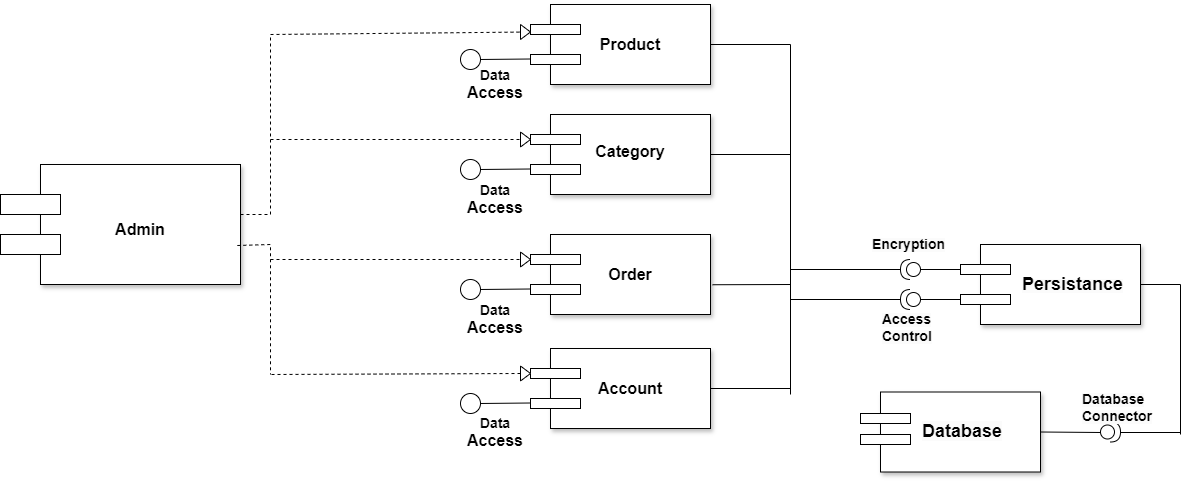

The diagram above was exported from draw.io. Its source (the exported page's mxGraphModel, read from the mxfile embedded in the PNG):
<mxGraphModel dx="1313" dy="690" grid="1" gridSize="10" guides="1" tooltips="1" connect="1" arrows="1" fold="1" page="1" pageScale="1" pageWidth="1198" pageHeight="847" math="0" shadow="0">
  <root>
    <mxCell id="0" />
    <mxCell id="1" parent="0" />
    <mxCell id="jrHq5g3D_AmwOoyIPafw-1" value="" style="rounded=0;whiteSpace=wrap;html=1;shadow=1;" parent="1" vertex="1">
      <mxGeometry x="50" y="200" width="200" height="120" as="geometry" />
    </mxCell>
    <mxCell id="jrHq5g3D_AmwOoyIPafw-2" value="" style="rounded=0;whiteSpace=wrap;html=1;" parent="1" vertex="1">
      <mxGeometry x="10" y="230" width="60" height="20" as="geometry" />
    </mxCell>
    <mxCell id="jrHq5g3D_AmwOoyIPafw-3" value="" style="rounded=0;whiteSpace=wrap;html=1;" parent="1" vertex="1">
      <mxGeometry x="10" y="270" width="60" height="20" as="geometry" />
    </mxCell>
    <mxCell id="jrHq5g3D_AmwOoyIPafw-6" value="" style="rounded=0;whiteSpace=wrap;html=1;shadow=1;" parent="1" vertex="1">
      <mxGeometry x="560" y="40" width="160" height="80" as="geometry" />
    </mxCell>
    <mxCell id="jrHq5g3D_AmwOoyIPafw-7" value="" style="rounded=0;whiteSpace=wrap;html=1;" parent="1" vertex="1">
      <mxGeometry x="540" y="60" width="50" height="10" as="geometry" />
    </mxCell>
    <mxCell id="jrHq5g3D_AmwOoyIPafw-8" value="" style="rounded=0;whiteSpace=wrap;html=1;" parent="1" vertex="1">
      <mxGeometry x="540" y="90" width="50" height="10" as="geometry" />
    </mxCell>
    <mxCell id="jrHq5g3D_AmwOoyIPafw-13" value="" style="rounded=0;whiteSpace=wrap;html=1;shadow=1;" parent="1" vertex="1">
      <mxGeometry x="560" y="150" width="160" height="80" as="geometry" />
    </mxCell>
    <mxCell id="jrHq5g3D_AmwOoyIPafw-14" value="" style="rounded=0;whiteSpace=wrap;html=1;" parent="1" vertex="1">
      <mxGeometry x="540" y="170" width="50" height="10" as="geometry" />
    </mxCell>
    <mxCell id="jrHq5g3D_AmwOoyIPafw-15" value="" style="rounded=0;whiteSpace=wrap;html=1;" parent="1" vertex="1">
      <mxGeometry x="540" y="200" width="50" height="10" as="geometry" />
    </mxCell>
    <mxCell id="jrHq5g3D_AmwOoyIPafw-16" value="" style="rounded=0;whiteSpace=wrap;html=1;shadow=1;" parent="1" vertex="1">
      <mxGeometry x="560" y="270" width="160" height="80" as="geometry" />
    </mxCell>
    <mxCell id="jrHq5g3D_AmwOoyIPafw-17" value="" style="rounded=0;whiteSpace=wrap;html=1;" parent="1" vertex="1">
      <mxGeometry x="540" y="290" width="50" height="10" as="geometry" />
    </mxCell>
    <mxCell id="jrHq5g3D_AmwOoyIPafw-18" value="" style="rounded=0;whiteSpace=wrap;html=1;" parent="1" vertex="1">
      <mxGeometry x="540" y="320" width="50" height="10" as="geometry" />
    </mxCell>
    <mxCell id="jrHq5g3D_AmwOoyIPafw-23" value="" style="rounded=0;whiteSpace=wrap;html=1;shadow=1;" parent="1" vertex="1">
      <mxGeometry x="560" y="384" width="160" height="80" as="geometry" />
    </mxCell>
    <mxCell id="jrHq5g3D_AmwOoyIPafw-24" value="" style="rounded=0;whiteSpace=wrap;html=1;" parent="1" vertex="1">
      <mxGeometry x="540" y="404" width="50" height="10" as="geometry" />
    </mxCell>
    <mxCell id="jrHq5g3D_AmwOoyIPafw-25" value="" style="rounded=0;whiteSpace=wrap;html=1;" parent="1" vertex="1">
      <mxGeometry x="540" y="434" width="50" height="10" as="geometry" />
    </mxCell>
    <mxCell id="jrHq5g3D_AmwOoyIPafw-29" value="" style="rounded=0;whiteSpace=wrap;html=1;shadow=1;" parent="1" vertex="1">
      <mxGeometry x="990" y="280" width="160" height="80" as="geometry" />
    </mxCell>
    <mxCell id="jrHq5g3D_AmwOoyIPafw-30" value="" style="rounded=0;whiteSpace=wrap;html=1;" parent="1" vertex="1">
      <mxGeometry x="970" y="300" width="50" height="10" as="geometry" />
    </mxCell>
    <mxCell id="jrHq5g3D_AmwOoyIPafw-31" value="" style="rounded=0;whiteSpace=wrap;html=1;" parent="1" vertex="1">
      <mxGeometry x="970" y="330" width="50" height="10" as="geometry" />
    </mxCell>
    <mxCell id="jrHq5g3D_AmwOoyIPafw-32" value="" style="rounded=0;whiteSpace=wrap;html=1;shadow=1;" parent="1" vertex="1">
      <mxGeometry x="890" y="427.5" width="160" height="80" as="geometry" />
    </mxCell>
    <mxCell id="jrHq5g3D_AmwOoyIPafw-33" value="" style="rounded=0;whiteSpace=wrap;html=1;" parent="1" vertex="1">
      <mxGeometry x="870" y="449" width="50" height="10" as="geometry" />
    </mxCell>
    <mxCell id="jrHq5g3D_AmwOoyIPafw-34" value="" style="rounded=0;whiteSpace=wrap;html=1;" parent="1" vertex="1">
      <mxGeometry x="870" y="470" width="50" height="10" as="geometry" />
    </mxCell>
    <mxCell id="jrHq5g3D_AmwOoyIPafw-35" value="" style="endArrow=none;html=1;rounded=0;" parent="1" source="jrHq5g3D_AmwOoyIPafw-36" edge="1">
      <mxGeometry width="50" height="50" relative="1" as="geometry">
        <mxPoint x="480" y="325" as="sourcePoint" />
        <mxPoint x="540" y="324.5" as="targetPoint" />
      </mxGeometry>
    </mxCell>
    <mxCell id="jrHq5g3D_AmwOoyIPafw-38" value="" style="endArrow=none;html=1;rounded=0;" parent="1" target="jrHq5g3D_AmwOoyIPafw-36" edge="1">
      <mxGeometry width="50" height="50" relative="1" as="geometry">
        <mxPoint x="480" y="325" as="sourcePoint" />
        <mxPoint x="540" y="324.5" as="targetPoint" />
      </mxGeometry>
    </mxCell>
    <mxCell id="jrHq5g3D_AmwOoyIPafw-36" value="" style="ellipse;whiteSpace=wrap;html=1;aspect=fixed;" parent="1" vertex="1">
      <mxGeometry x="470" y="315" width="20" height="20" as="geometry" />
    </mxCell>
    <mxCell id="jrHq5g3D_AmwOoyIPafw-41" value="" style="endArrow=none;html=1;rounded=0;" parent="1" source="jrHq5g3D_AmwOoyIPafw-47" edge="1">
      <mxGeometry width="50" height="50" relative="1" as="geometry">
        <mxPoint x="490" y="205" as="sourcePoint" />
        <mxPoint x="540" y="204.5" as="targetPoint" />
      </mxGeometry>
    </mxCell>
    <mxCell id="jrHq5g3D_AmwOoyIPafw-42" value="" style="endArrow=none;html=1;rounded=0;" parent="1" source="jrHq5g3D_AmwOoyIPafw-49" edge="1">
      <mxGeometry width="50" height="50" relative="1" as="geometry">
        <mxPoint x="490" y="95" as="sourcePoint" />
        <mxPoint x="540" y="94.5" as="targetPoint" />
      </mxGeometry>
    </mxCell>
    <mxCell id="jrHq5g3D_AmwOoyIPafw-43" value="" style="endArrow=none;html=1;rounded=0;" parent="1" source="jrHq5g3D_AmwOoyIPafw-44" edge="1">
      <mxGeometry width="50" height="50" relative="1" as="geometry">
        <mxPoint x="490" y="439" as="sourcePoint" />
        <mxPoint x="540" y="438.5" as="targetPoint" />
      </mxGeometry>
    </mxCell>
    <mxCell id="jrHq5g3D_AmwOoyIPafw-46" value="" style="endArrow=none;html=1;rounded=0;" parent="1" target="jrHq5g3D_AmwOoyIPafw-44" edge="1">
      <mxGeometry width="50" height="50" relative="1" as="geometry">
        <mxPoint x="490" y="439" as="sourcePoint" />
        <mxPoint x="540" y="438.5" as="targetPoint" />
      </mxGeometry>
    </mxCell>
    <mxCell id="jrHq5g3D_AmwOoyIPafw-44" value="" style="ellipse;whiteSpace=wrap;html=1;aspect=fixed;" parent="1" vertex="1">
      <mxGeometry x="470" y="429" width="20" height="20" as="geometry" />
    </mxCell>
    <mxCell id="jrHq5g3D_AmwOoyIPafw-48" value="" style="endArrow=none;html=1;rounded=0;" parent="1" target="jrHq5g3D_AmwOoyIPafw-47" edge="1">
      <mxGeometry width="50" height="50" relative="1" as="geometry">
        <mxPoint x="490" y="205" as="sourcePoint" />
        <mxPoint x="540" y="204.5" as="targetPoint" />
      </mxGeometry>
    </mxCell>
    <mxCell id="jrHq5g3D_AmwOoyIPafw-47" value="" style="ellipse;whiteSpace=wrap;html=1;aspect=fixed;" parent="1" vertex="1">
      <mxGeometry x="470" y="195" width="20" height="20" as="geometry" />
    </mxCell>
    <mxCell id="jrHq5g3D_AmwOoyIPafw-50" value="" style="endArrow=none;html=1;rounded=0;" parent="1" target="jrHq5g3D_AmwOoyIPafw-49" edge="1">
      <mxGeometry width="50" height="50" relative="1" as="geometry">
        <mxPoint x="490" y="95" as="sourcePoint" />
        <mxPoint x="540" y="94.5" as="targetPoint" />
      </mxGeometry>
    </mxCell>
    <mxCell id="jrHq5g3D_AmwOoyIPafw-49" value="" style="ellipse;whiteSpace=wrap;html=1;aspect=fixed;" parent="1" vertex="1">
      <mxGeometry x="470" y="85" width="20" height="20" as="geometry" />
    </mxCell>
    <mxCell id="jrHq5g3D_AmwOoyIPafw-55" value="" style="endArrow=none;dashed=1;html=1;rounded=0;entryX=1;entryY=0.5;entryDx=0;entryDy=0;" parent="1" target="jrHq5g3D_AmwOoyIPafw-56" edge="1">
      <mxGeometry width="50" height="50" relative="1" as="geometry">
        <mxPoint x="250" y="250" as="sourcePoint" />
        <mxPoint x="530" y="65" as="targetPoint" />
        <Array as="points">
          <mxPoint x="250" y="250" />
          <mxPoint x="280" y="250" />
          <mxPoint x="280" y="70" />
        </Array>
      </mxGeometry>
    </mxCell>
    <mxCell id="jrHq5g3D_AmwOoyIPafw-56" value="" style="triangle;whiteSpace=wrap;html=1;" parent="1" vertex="1">
      <mxGeometry x="530" y="60" width="10" height="15" as="geometry" />
    </mxCell>
    <mxCell id="jrHq5g3D_AmwOoyIPafw-58" value="" style="endArrow=none;dashed=1;html=1;rounded=0;entryX=0;entryY=0.5;entryDx=0;entryDy=0;" parent="1" target="jrHq5g3D_AmwOoyIPafw-60" edge="1">
      <mxGeometry width="50" height="50" relative="1" as="geometry">
        <mxPoint x="280" y="175" as="sourcePoint" />
        <mxPoint x="548.4" y="210" as="targetPoint" />
        <Array as="points" />
      </mxGeometry>
    </mxCell>
    <mxCell id="jrHq5g3D_AmwOoyIPafw-60" value="" style="triangle;whiteSpace=wrap;html=1;" parent="1" vertex="1">
      <mxGeometry x="530" y="167.5" width="10" height="15" as="geometry" />
    </mxCell>
    <mxCell id="jrHq5g3D_AmwOoyIPafw-64" value="" style="endArrow=none;dashed=1;html=1;rounded=0;entryX=0;entryY=0.5;entryDx=0;entryDy=0;" parent="1" target="jrHq5g3D_AmwOoyIPafw-65" edge="1">
      <mxGeometry width="50" height="50" relative="1" as="geometry">
        <mxPoint x="280" y="295" as="sourcePoint" />
        <mxPoint x="470" y="300" as="targetPoint" />
        <Array as="points" />
      </mxGeometry>
    </mxCell>
    <mxCell id="jrHq5g3D_AmwOoyIPafw-65" value="" style="triangle;whiteSpace=wrap;html=1;" parent="1" vertex="1">
      <mxGeometry x="530" y="287.5" width="10" height="15" as="geometry" />
    </mxCell>
    <mxCell id="jrHq5g3D_AmwOoyIPafw-68" value="" style="endArrow=none;dashed=1;html=1;rounded=0;exitX=0.984;exitY=0.675;exitDx=0;exitDy=0;exitPerimeter=0;" parent="1" source="jrHq5g3D_AmwOoyIPafw-1" edge="1">
      <mxGeometry width="50" height="50" relative="1" as="geometry">
        <mxPoint x="250" y="290" as="sourcePoint" />
        <mxPoint x="280" y="410" as="targetPoint" />
        <Array as="points">
          <mxPoint x="280" y="280" />
        </Array>
      </mxGeometry>
    </mxCell>
    <mxCell id="jrHq5g3D_AmwOoyIPafw-69" value="" style="triangle;whiteSpace=wrap;html=1;" parent="1" vertex="1">
      <mxGeometry x="530" y="401.5" width="10" height="15" as="geometry" />
    </mxCell>
    <mxCell id="jrHq5g3D_AmwOoyIPafw-83" value="" style="endArrow=none;dashed=1;html=1;rounded=0;exitX=0;exitY=0.5;exitDx=0;exitDy=0;" parent="1" source="jrHq5g3D_AmwOoyIPafw-69" edge="1">
      <mxGeometry width="50" height="50" relative="1" as="geometry">
        <mxPoint x="570" y="420" as="sourcePoint" />
        <mxPoint x="280" y="410" as="targetPoint" />
        <Array as="points">
          <mxPoint x="280" y="410" />
        </Array>
      </mxGeometry>
    </mxCell>
    <mxCell id="jrHq5g3D_AmwOoyIPafw-84" value="" style="endArrow=none;html=1;rounded=0;entryX=1;entryY=0.5;entryDx=0;entryDy=0;" parent="1" target="jrHq5g3D_AmwOoyIPafw-6" edge="1">
      <mxGeometry width="50" height="50" relative="1" as="geometry">
        <mxPoint x="800" y="430" as="sourcePoint" />
        <mxPoint x="640" y="270" as="targetPoint" />
        <Array as="points">
          <mxPoint x="800" y="80" />
        </Array>
      </mxGeometry>
    </mxCell>
    <mxCell id="jrHq5g3D_AmwOoyIPafw-87" value="" style="endArrow=none;html=1;rounded=0;entryX=1;entryY=0.5;entryDx=0;entryDy=0;" parent="1" target="jrHq5g3D_AmwOoyIPafw-13" edge="1">
      <mxGeometry width="50" height="50" relative="1" as="geometry">
        <mxPoint x="800" y="190" as="sourcePoint" />
        <mxPoint x="640" y="310" as="targetPoint" />
        <Array as="points" />
      </mxGeometry>
    </mxCell>
    <mxCell id="jrHq5g3D_AmwOoyIPafw-88" value="" style="endArrow=none;html=1;rounded=0;entryX=1.013;entryY=0.628;entryDx=0;entryDy=0;entryPerimeter=0;" parent="1" target="jrHq5g3D_AmwOoyIPafw-16" edge="1">
      <mxGeometry width="50" height="50" relative="1" as="geometry">
        <mxPoint x="800" y="320" as="sourcePoint" />
        <mxPoint x="730" y="200" as="targetPoint" />
        <Array as="points" />
      </mxGeometry>
    </mxCell>
    <mxCell id="jrHq5g3D_AmwOoyIPafw-89" value="" style="endArrow=none;html=1;rounded=0;entryX=1;entryY=0.5;entryDx=0;entryDy=0;" parent="1" target="jrHq5g3D_AmwOoyIPafw-23" edge="1">
      <mxGeometry width="50" height="50" relative="1" as="geometry">
        <mxPoint x="800" y="424" as="sourcePoint" />
        <mxPoint x="740" y="210" as="targetPoint" />
        <Array as="points" />
      </mxGeometry>
    </mxCell>
    <mxCell id="jrHq5g3D_AmwOoyIPafw-90" value="" style="endArrow=none;html=1;rounded=0;exitX=1;exitY=0.5;exitDx=0;exitDy=0;" parent="1" source="jrHq5g3D_AmwOoyIPafw-29" edge="1">
      <mxGeometry width="50" height="50" relative="1" as="geometry">
        <mxPoint x="570" y="360" as="sourcePoint" />
        <mxPoint x="1190" y="470" as="targetPoint" />
        <Array as="points">
          <mxPoint x="1190" y="320" />
        </Array>
      </mxGeometry>
    </mxCell>
    <mxCell id="jrHq5g3D_AmwOoyIPafw-98" value="" style="endArrow=none;html=1;rounded=0;exitX=1;exitY=0.5;exitDx=0;exitDy=0;" parent="1" source="jrHq5g3D_AmwOoyIPafw-32" edge="1">
      <mxGeometry width="50" height="50" relative="1" as="geometry">
        <mxPoint x="600" y="360" as="sourcePoint" />
        <mxPoint x="1110" y="468" as="targetPoint" />
      </mxGeometry>
    </mxCell>
    <mxCell id="jrHq5g3D_AmwOoyIPafw-101" value="" style="shape=providedRequiredInterface;html=1;verticalLabelPosition=bottom;sketch=0;" parent="1" vertex="1">
      <mxGeometry x="1110" y="457.5" width="20" height="20" as="geometry" />
    </mxCell>
    <mxCell id="jrHq5g3D_AmwOoyIPafw-102" value="" style="line;strokeWidth=1;fillColor=none;align=left;verticalAlign=middle;spacingTop=-1;spacingLeft=3;spacingRight=3;rotatable=0;labelPosition=right;points=[];portConstraint=eastwest;strokeColor=inherit;" parent="1" vertex="1">
      <mxGeometry x="1130" y="464" width="60" height="8" as="geometry" />
    </mxCell>
    <mxCell id="jrHq5g3D_AmwOoyIPafw-109" value="" style="shape=providedRequiredInterface;html=1;verticalLabelPosition=bottom;sketch=0;direction=south;rotation=90;" parent="1" vertex="1">
      <mxGeometry x="910" y="295" width="20" height="20" as="geometry" />
    </mxCell>
    <mxCell id="jrHq5g3D_AmwOoyIPafw-110" value="" style="shape=providedRequiredInterface;html=1;verticalLabelPosition=bottom;sketch=0;direction=south;rotation=90;" parent="1" vertex="1">
      <mxGeometry x="910" y="325" width="20" height="20" as="geometry" />
    </mxCell>
    <mxCell id="jrHq5g3D_AmwOoyIPafw-111" value="" style="line;strokeWidth=1;fillColor=none;align=left;verticalAlign=middle;spacingTop=-1;spacingLeft=3;spacingRight=3;rotatable=0;labelPosition=right;points=[];portConstraint=eastwest;strokeColor=inherit;" parent="1" vertex="1">
      <mxGeometry x="800" y="301" width="110" height="8" as="geometry" />
    </mxCell>
    <mxCell id="jrHq5g3D_AmwOoyIPafw-112" value="" style="line;strokeWidth=1;fillColor=none;align=left;verticalAlign=middle;spacingTop=-1;spacingLeft=3;spacingRight=3;rotatable=0;labelPosition=right;points=[];portConstraint=eastwest;strokeColor=inherit;" parent="1" vertex="1">
      <mxGeometry x="800" y="331" width="110" height="8" as="geometry" />
    </mxCell>
    <mxCell id="jrHq5g3D_AmwOoyIPafw-113" value="" style="line;strokeWidth=1;fillColor=none;align=left;verticalAlign=middle;spacingTop=-1;spacingLeft=3;spacingRight=3;rotatable=0;labelPosition=right;points=[];portConstraint=eastwest;strokeColor=inherit;" parent="1" vertex="1">
      <mxGeometry x="930" y="301" width="40" height="8" as="geometry" />
    </mxCell>
    <mxCell id="jrHq5g3D_AmwOoyIPafw-114" value="" style="line;strokeWidth=1;fillColor=none;align=left;verticalAlign=middle;spacingTop=-1;spacingLeft=3;spacingRight=3;rotatable=0;labelPosition=right;points=[];portConstraint=eastwest;strokeColor=inherit;" parent="1" vertex="1">
      <mxGeometry x="930" y="331" width="40" height="8" as="geometry" />
    </mxCell>
    <mxCell id="jrHq5g3D_AmwOoyIPafw-115" value="&lt;b&gt;&lt;font style=&quot;font-size: 16px;&quot;&gt;Admin&lt;/font&gt;&lt;/b&gt;" style="text;strokeColor=none;align=center;fillColor=none;html=1;verticalAlign=middle;whiteSpace=wrap;rounded=0;" parent="1" vertex="1">
      <mxGeometry x="120" y="250" width="60" height="30" as="geometry" />
    </mxCell>
    <mxCell id="jrHq5g3D_AmwOoyIPafw-122" value="&lt;b&gt;&lt;font style=&quot;font-size: 14px;&quot;&gt;Data&lt;/font&gt;&lt;/b&gt;&lt;div&gt;&lt;b&gt;&lt;font size=&quot;3&quot;&gt;Access&lt;/font&gt;&lt;/b&gt;&lt;/div&gt;" style="text;strokeColor=none;align=center;fillColor=none;html=1;verticalAlign=middle;whiteSpace=wrap;rounded=0;" parent="1" vertex="1">
      <mxGeometry x="470" y="105" width="70" height="30" as="geometry" />
    </mxCell>
    <mxCell id="jrHq5g3D_AmwOoyIPafw-124" value="&lt;b&gt;&lt;font style=&quot;font-size: 14px;&quot;&gt;Data&lt;/font&gt;&lt;/b&gt;&lt;div&gt;&lt;b&gt;&lt;font size=&quot;3&quot;&gt;Access&lt;/font&gt;&lt;/b&gt;&lt;/div&gt;" style="text;strokeColor=none;align=center;fillColor=none;html=1;verticalAlign=middle;whiteSpace=wrap;rounded=0;" parent="1" vertex="1">
      <mxGeometry x="470" y="220" width="70" height="30" as="geometry" />
    </mxCell>
    <mxCell id="jrHq5g3D_AmwOoyIPafw-125" value="&lt;b&gt;&lt;font style=&quot;font-size: 14px;&quot;&gt;Data&lt;/font&gt;&lt;/b&gt;&lt;div&gt;&lt;b&gt;&lt;font size=&quot;3&quot;&gt;Access&lt;/font&gt;&lt;/b&gt;&lt;/div&gt;" style="text;strokeColor=none;align=center;fillColor=none;html=1;verticalAlign=middle;whiteSpace=wrap;rounded=0;" parent="1" vertex="1">
      <mxGeometry x="470" y="340" width="70" height="30" as="geometry" />
    </mxCell>
    <mxCell id="jrHq5g3D_AmwOoyIPafw-126" value="&lt;b&gt;&lt;font style=&quot;font-size: 14px;&quot;&gt;Data&lt;/font&gt;&lt;/b&gt;&lt;div&gt;&lt;b&gt;&lt;font size=&quot;3&quot;&gt;Access&lt;/font&gt;&lt;/b&gt;&lt;/div&gt;" style="text;strokeColor=none;align=center;fillColor=none;html=1;verticalAlign=middle;whiteSpace=wrap;rounded=0;" parent="1" vertex="1">
      <mxGeometry x="470" y="453" width="70" height="30" as="geometry" />
    </mxCell>
    <mxCell id="jrHq5g3D_AmwOoyIPafw-127" value="&lt;b style=&quot;&quot;&gt;&lt;font style=&quot;font-size: 16px;&quot;&gt;Product&lt;/font&gt;&lt;/b&gt;" style="text;strokeColor=none;align=center;fillColor=none;html=1;verticalAlign=middle;whiteSpace=wrap;rounded=0;" parent="1" vertex="1">
      <mxGeometry x="595" y="55" width="90" height="50" as="geometry" />
    </mxCell>
    <mxCell id="jrHq5g3D_AmwOoyIPafw-129" value="&lt;b style=&quot;&quot;&gt;&lt;font style=&quot;font-size: 16px;&quot;&gt;Category&lt;/font&gt;&lt;/b&gt;" style="text;strokeColor=none;align=center;fillColor=none;html=1;verticalAlign=middle;whiteSpace=wrap;rounded=0;" parent="1" vertex="1">
      <mxGeometry x="595" y="162" width="90" height="50" as="geometry" />
    </mxCell>
    <mxCell id="jrHq5g3D_AmwOoyIPafw-131" value="&lt;font style=&quot;font-size: 18px;&quot;&gt;&lt;b style=&quot;font-size: 16px;&quot;&gt;Order&lt;/b&gt;&lt;/font&gt;" style="text;strokeColor=none;align=center;fillColor=none;html=1;verticalAlign=middle;whiteSpace=wrap;rounded=0;" parent="1" vertex="1">
      <mxGeometry x="595" y="285" width="90" height="50" as="geometry" />
    </mxCell>
    <mxCell id="jrHq5g3D_AmwOoyIPafw-133" value="&lt;font style=&quot;font-size: 18px;&quot;&gt;&lt;b style=&quot;font-size: 16px;&quot;&gt;Account&lt;/b&gt;&lt;/font&gt;" style="text;strokeColor=none;align=center;fillColor=none;html=1;verticalAlign=middle;whiteSpace=wrap;rounded=0;" parent="1" vertex="1">
      <mxGeometry x="595" y="399" width="90" height="50" as="geometry" />
    </mxCell>
    <mxCell id="jrHq5g3D_AmwOoyIPafw-174" value="&lt;b style=&quot;color: rgb(0, 0, 0); font-family: Helvetica; font-size: 18px; font-style: normal; font-variant-ligatures: normal; font-variant-caps: normal; letter-spacing: normal; orphans: 2; text-align: center; text-indent: 0px; text-transform: none; widows: 2; word-spacing: 0px; -webkit-text-stroke-width: 0px; white-space: normal; background-color: rgb(251, 251, 251); text-decoration-thickness: initial; text-decoration-style: initial; text-decoration-color: initial;&quot;&gt;Database&lt;/b&gt;" style="text;whiteSpace=wrap;html=1;" parent="1" vertex="1">
      <mxGeometry x="930" y="450" width="120" height="50" as="geometry" />
    </mxCell>
    <mxCell id="jrHq5g3D_AmwOoyIPafw-177" value="&lt;b style=&quot;color: rgb(0, 0, 0); font-family: Helvetica; font-style: normal; font-variant-ligatures: normal; font-variant-caps: normal; letter-spacing: normal; orphans: 2; text-align: center; text-indent: 0px; text-transform: none; widows: 2; word-spacing: 0px; -webkit-text-stroke-width: 0px; white-space: normal; background-color: rgb(251, 251, 251); text-decoration-thickness: initial; text-decoration-style: initial; text-decoration-color: initial;&quot;&gt;&lt;font style=&quot;font-size: 14px;&quot;&gt;Encryption&lt;/font&gt;&lt;/b&gt;" style="text;whiteSpace=wrap;html=1;" parent="1" vertex="1">
      <mxGeometry x="880" y="265" width="80" height="30" as="geometry" />
    </mxCell>
    <mxCell id="jrHq5g3D_AmwOoyIPafw-180" value="&lt;b style=&quot;color: rgb(0, 0, 0); font-family: Helvetica; font-style: normal; font-variant-ligatures: normal; font-variant-caps: normal; letter-spacing: normal; orphans: 2; text-align: center; text-indent: 0px; text-transform: none; widows: 2; word-spacing: 0px; -webkit-text-stroke-width: 0px; white-space: normal; background-color: rgb(251, 251, 251); text-decoration-thickness: initial; text-decoration-style: initial; text-decoration-color: initial;&quot;&gt;&lt;font style=&quot;font-size: 14px;&quot;&gt;Access Control&lt;/font&gt;&lt;/b&gt;" style="text;whiteSpace=wrap;html=1;" parent="1" vertex="1">
      <mxGeometry x="890" y="340" width="80" height="20" as="geometry" />
    </mxCell>
    <mxCell id="jrHq5g3D_AmwOoyIPafw-181" value="&lt;b style=&quot;color: rgb(0, 0, 0); font-family: Helvetica; font-style: normal; font-variant-ligatures: normal; font-variant-caps: normal; letter-spacing: normal; orphans: 2; text-align: center; text-indent: 0px; text-transform: none; widows: 2; word-spacing: 0px; -webkit-text-stroke-width: 0px; white-space: normal; background-color: rgb(251, 251, 251); text-decoration-thickness: initial; text-decoration-style: initial; text-decoration-color: initial;&quot;&gt;&lt;font style=&quot;font-size: 18px;&quot;&gt;Persistance&lt;/font&gt;&lt;/b&gt;" style="text;whiteSpace=wrap;html=1;" parent="1" vertex="1">
      <mxGeometry x="1030" y="302.5" width="80" height="20" as="geometry" />
    </mxCell>
    <mxCell id="jrHq5g3D_AmwOoyIPafw-183" value="&lt;b style=&quot;color: rgb(0, 0, 0); font-family: Helvetica; font-style: normal; font-variant-ligatures: normal; font-variant-caps: normal; letter-spacing: normal; orphans: 2; text-align: center; text-indent: 0px; text-transform: none; widows: 2; word-spacing: 0px; -webkit-text-stroke-width: 0px; white-space: normal; background-color: rgb(251, 251, 251); text-decoration-thickness: initial; text-decoration-style: initial; text-decoration-color: initial;&quot;&gt;&lt;font style=&quot;font-size: 14px;&quot;&gt;Database Connector&lt;/font&gt;&lt;/b&gt;" style="text;whiteSpace=wrap;html=1;" parent="1" vertex="1">
      <mxGeometry x="1090" y="420" width="80" height="20" as="geometry" />
    </mxCell>
  </root>
</mxGraphModel>